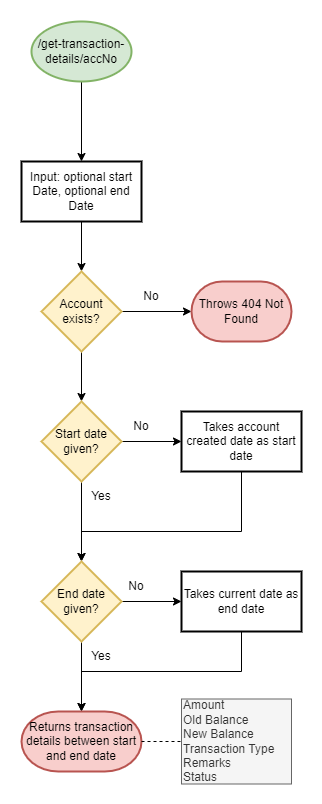

The diagram above was exported from draw.io. Its source (the exported page's mxGraphModel, read from the mxfile embedded in the PNG):
<mxGraphModel dx="780" dy="544" grid="1" gridSize="10" guides="1" tooltips="1" connect="1" arrows="1" fold="1" page="1" pageScale="1" pageWidth="850" pageHeight="1100" math="0" shadow="0">
  <root>
    <mxCell id="0" />
    <mxCell id="1" parent="0" />
    <mxCell id="Ea_qw46z6HE6cnKuVjXW-4" value="" style="edgeStyle=orthogonalEdgeStyle;rounded=0;orthogonalLoop=1;jettySize=auto;html=1;" parent="1" source="Ea_qw46z6HE6cnKuVjXW-2" target="Ea_qw46z6HE6cnKuVjXW-3" edge="1">
      <mxGeometry relative="1" as="geometry" />
    </mxCell>
    <mxCell id="Ea_qw46z6HE6cnKuVjXW-2" value="/get-transaction-details/accNo" style="strokeWidth=2;html=1;shape=mxgraph.flowchart.start_1;whiteSpace=wrap;fillColor=#d5e8d4;strokeColor=#82b366;" parent="1" vertex="1">
      <mxGeometry x="350" y="30" width="100" height="60" as="geometry" />
    </mxCell>
    <mxCell id="Ea_qw46z6HE6cnKuVjXW-6" value="" style="edgeStyle=orthogonalEdgeStyle;rounded=0;orthogonalLoop=1;jettySize=auto;html=1;" parent="1" source="Ea_qw46z6HE6cnKuVjXW-3" target="Ea_qw46z6HE6cnKuVjXW-5" edge="1">
      <mxGeometry relative="1" as="geometry" />
    </mxCell>
    <mxCell id="Ea_qw46z6HE6cnKuVjXW-3" value="Input: optional start Date, optional end Date" style="whiteSpace=wrap;html=1;strokeWidth=2;" parent="1" vertex="1">
      <mxGeometry x="340" y="170" width="120" height="60" as="geometry" />
    </mxCell>
    <mxCell id="Ea_qw46z6HE6cnKuVjXW-8" value="" style="edgeStyle=orthogonalEdgeStyle;rounded=0;orthogonalLoop=1;jettySize=auto;html=1;" parent="1" source="Ea_qw46z6HE6cnKuVjXW-5" target="Ea_qw46z6HE6cnKuVjXW-7" edge="1">
      <mxGeometry relative="1" as="geometry" />
    </mxCell>
    <mxCell id="Ea_qw46z6HE6cnKuVjXW-11" value="" style="edgeStyle=orthogonalEdgeStyle;rounded=0;orthogonalLoop=1;jettySize=auto;html=1;" parent="1" source="Ea_qw46z6HE6cnKuVjXW-5" target="Ea_qw46z6HE6cnKuVjXW-10" edge="1">
      <mxGeometry relative="1" as="geometry" />
    </mxCell>
    <mxCell id="Ea_qw46z6HE6cnKuVjXW-5" value="Account exists?" style="rhombus;whiteSpace=wrap;html=1;strokeWidth=2;fillColor=#fff2cc;strokeColor=#d6b656;" parent="1" vertex="1">
      <mxGeometry x="360" y="280" width="80" height="80" as="geometry" />
    </mxCell>
    <mxCell id="Ea_qw46z6HE6cnKuVjXW-7" value="Throws 404 Not Found" style="strokeWidth=2;html=1;shape=mxgraph.flowchart.terminator;whiteSpace=wrap;fillColor=#f8cecc;strokeColor=#b85450;" parent="1" vertex="1">
      <mxGeometry x="510" y="290" width="100" height="60" as="geometry" />
    </mxCell>
    <mxCell id="Ea_qw46z6HE6cnKuVjXW-9" value="No" style="text;html=1;strokeColor=none;fillColor=none;align=center;verticalAlign=middle;whiteSpace=wrap;rounded=0;" parent="1" vertex="1">
      <mxGeometry x="440" y="290" width="60" height="30" as="geometry" />
    </mxCell>
    <mxCell id="Ea_qw46z6HE6cnKuVjXW-13" value="" style="edgeStyle=orthogonalEdgeStyle;rounded=0;orthogonalLoop=1;jettySize=auto;html=1;" parent="1" source="Ea_qw46z6HE6cnKuVjXW-10" target="Ea_qw46z6HE6cnKuVjXW-12" edge="1">
      <mxGeometry relative="1" as="geometry" />
    </mxCell>
    <mxCell id="Ea_qw46z6HE6cnKuVjXW-15" value="" style="edgeStyle=orthogonalEdgeStyle;rounded=0;orthogonalLoop=1;jettySize=auto;html=1;" parent="1" source="Ea_qw46z6HE6cnKuVjXW-10" target="Ea_qw46z6HE6cnKuVjXW-14" edge="1">
      <mxGeometry relative="1" as="geometry" />
    </mxCell>
    <mxCell id="Ea_qw46z6HE6cnKuVjXW-10" value="Start date given?" style="rhombus;whiteSpace=wrap;html=1;strokeWidth=2;fillColor=#fff2cc;strokeColor=#d6b656;" parent="1" vertex="1">
      <mxGeometry x="360" y="410" width="80" height="80" as="geometry" />
    </mxCell>
    <mxCell id="Ea_qw46z6HE6cnKuVjXW-16" style="edgeStyle=orthogonalEdgeStyle;rounded=0;orthogonalLoop=1;jettySize=auto;html=1;entryX=0.5;entryY=0;entryDx=0;entryDy=0;" parent="1" source="Ea_qw46z6HE6cnKuVjXW-12" target="Ea_qw46z6HE6cnKuVjXW-14" edge="1">
      <mxGeometry relative="1" as="geometry">
        <Array as="points">
          <mxPoint x="400" y="540" />
        </Array>
      </mxGeometry>
    </mxCell>
    <mxCell id="Ea_qw46z6HE6cnKuVjXW-12" value="Takes account created date as start date" style="whiteSpace=wrap;html=1;strokeWidth=2;" parent="1" vertex="1">
      <mxGeometry x="500" y="420" width="120" height="60" as="geometry" />
    </mxCell>
    <mxCell id="Ea_qw46z6HE6cnKuVjXW-19" value="" style="edgeStyle=orthogonalEdgeStyle;rounded=0;orthogonalLoop=1;jettySize=auto;html=1;" parent="1" source="Ea_qw46z6HE6cnKuVjXW-14" target="Ea_qw46z6HE6cnKuVjXW-18" edge="1">
      <mxGeometry relative="1" as="geometry" />
    </mxCell>
    <mxCell id="Ea_qw46z6HE6cnKuVjXW-21" value="" style="edgeStyle=orthogonalEdgeStyle;rounded=0;orthogonalLoop=1;jettySize=auto;html=1;" parent="1" source="Ea_qw46z6HE6cnKuVjXW-14" target="Ea_qw46z6HE6cnKuVjXW-20" edge="1">
      <mxGeometry relative="1" as="geometry" />
    </mxCell>
    <mxCell id="Ea_qw46z6HE6cnKuVjXW-14" value="End date given?" style="rhombus;whiteSpace=wrap;html=1;strokeWidth=2;fillColor=#fff2cc;strokeColor=#d6b656;" parent="1" vertex="1">
      <mxGeometry x="360" y="570" width="80" height="80" as="geometry" />
    </mxCell>
    <mxCell id="Ea_qw46z6HE6cnKuVjXW-22" style="edgeStyle=orthogonalEdgeStyle;rounded=0;orthogonalLoop=1;jettySize=auto;html=1;entryX=0.5;entryY=0;entryDx=0;entryDy=0;entryPerimeter=0;" parent="1" source="Ea_qw46z6HE6cnKuVjXW-18" target="Ea_qw46z6HE6cnKuVjXW-20" edge="1">
      <mxGeometry relative="1" as="geometry">
        <Array as="points">
          <mxPoint x="560" y="680" />
          <mxPoint x="400" y="680" />
        </Array>
      </mxGeometry>
    </mxCell>
    <mxCell id="Ea_qw46z6HE6cnKuVjXW-18" value="Takes current date as end date" style="whiteSpace=wrap;html=1;strokeWidth=2;" parent="1" vertex="1">
      <mxGeometry x="500" y="580" width="120" height="60" as="geometry" />
    </mxCell>
    <mxCell id="Ea_qw46z6HE6cnKuVjXW-20" value="Returns transaction details between start and end date" style="strokeWidth=2;html=1;shape=mxgraph.flowchart.terminator;whiteSpace=wrap;fillColor=#f8cecc;strokeColor=#b85450;" parent="1" vertex="1">
      <mxGeometry x="340" y="720" width="120" height="60" as="geometry" />
    </mxCell>
    <mxCell id="Ea_qw46z6HE6cnKuVjXW-23" value="No" style="text;html=1;strokeColor=none;fillColor=none;align=center;verticalAlign=middle;whiteSpace=wrap;rounded=0;" parent="1" vertex="1">
      <mxGeometry x="430" y="420" width="60" height="30" as="geometry" />
    </mxCell>
    <mxCell id="Ea_qw46z6HE6cnKuVjXW-24" value="Yes" style="text;html=1;strokeColor=none;fillColor=none;align=center;verticalAlign=middle;whiteSpace=wrap;rounded=0;" parent="1" vertex="1">
      <mxGeometry x="390" y="490" width="60" height="30" as="geometry" />
    </mxCell>
    <mxCell id="Ea_qw46z6HE6cnKuVjXW-26" value="No" style="text;html=1;strokeColor=none;fillColor=none;align=center;verticalAlign=middle;whiteSpace=wrap;rounded=0;" parent="1" vertex="1">
      <mxGeometry x="425" y="580" width="60" height="30" as="geometry" />
    </mxCell>
    <mxCell id="Ea_qw46z6HE6cnKuVjXW-27" value="Yes" style="text;html=1;strokeColor=none;fillColor=none;align=center;verticalAlign=middle;whiteSpace=wrap;rounded=0;" parent="1" vertex="1">
      <mxGeometry x="390" y="650" width="60" height="30" as="geometry" />
    </mxCell>
    <mxCell id="Ea_qw46z6HE6cnKuVjXW-30" value="Amount&lt;br&gt;Old Balance&lt;br&gt;New Balance&lt;br&gt;Transaction Type&lt;br&gt;Remarks&lt;br&gt;Status" style="text;html=1;strokeColor=#666666;fillColor=#f5f5f5;align=left;verticalAlign=middle;whiteSpace=wrap;rounded=0;fontColor=#333333;" parent="1" vertex="1">
      <mxGeometry x="500" y="707.5" width="110" height="85" as="geometry" />
    </mxCell>
    <mxCell id="Ea_qw46z6HE6cnKuVjXW-31" value="" style="endArrow=none;dashed=1;html=1;rounded=0;entryX=0;entryY=0.5;entryDx=0;entryDy=0;exitX=1;exitY=0.5;exitDx=0;exitDy=0;exitPerimeter=0;" parent="1" source="Ea_qw46z6HE6cnKuVjXW-20" target="Ea_qw46z6HE6cnKuVjXW-30" edge="1">
      <mxGeometry width="50" height="50" relative="1" as="geometry">
        <mxPoint x="380" y="720" as="sourcePoint" />
        <mxPoint x="430" y="670" as="targetPoint" />
      </mxGeometry>
    </mxCell>
  </root>
</mxGraphModel>